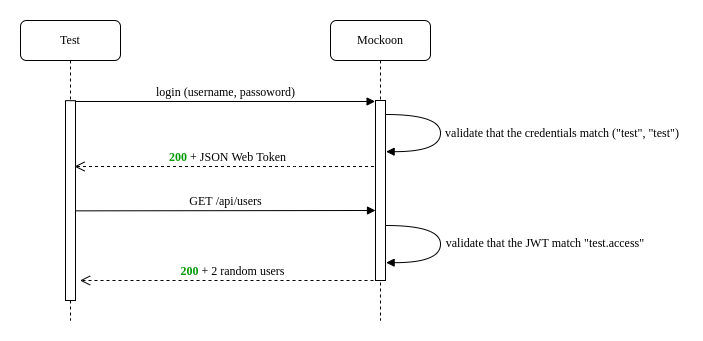

The diagram above was exported from draw.io. Its source (the exported page's mxGraphModel, read from the mxfile embedded in the PNG):
<mxGraphModel dx="1138" dy="337" grid="1" gridSize="10" guides="1" tooltips="1" connect="1" arrows="1" fold="1" page="1" pageScale="1" pageWidth="1100" pageHeight="850" background="none" math="0" shadow="0">
  <root>
    <mxCell id="0" />
    <mxCell id="1" parent="0" />
    <mxCell id="7baba1c4bc27f4b0-4" value="Mockoon" style="shape=umlLifeline;perimeter=lifelinePerimeter;whiteSpace=wrap;html=1;container=1;collapsible=0;recursiveResize=0;outlineConnect=0;rounded=1;shadow=0;comic=0;labelBackgroundColor=none;strokeWidth=1;fontFamily=Verdana;fontSize=12;align=center;" parent="1" vertex="1">
      <mxGeometry x="410" y="80" width="100" height="300" as="geometry" />
    </mxCell>
    <mxCell id="XcNYr8riRGeTvErRI5fC-2" value="" style="html=1;verticalAlign=bottom;endArrow=block;labelBackgroundColor=none;fontFamily=Verdana;fontSize=12;elbow=vertical;edgeStyle=orthogonalEdgeStyle;curved=1;entryX=1.062;entryY=0.262;entryPerimeter=0;exitX=1.038;exitY=0.345;exitPerimeter=0;entryDx=0;entryDy=0;" edge="1" parent="7baba1c4bc27f4b0-4">
      <mxGeometry x="0.1054" y="120" relative="1" as="geometry">
        <mxPoint x="55.00000000000023" y="93.99999999999997" as="sourcePoint" />
        <mxPoint x="55.62000000000012" y="131.16000000000003" as="targetPoint" />
        <Array as="points">
          <mxPoint x="110" y="94" />
          <mxPoint x="110" y="131" />
        </Array>
        <mxPoint as="offset" />
      </mxGeometry>
    </mxCell>
    <mxCell id="XcNYr8riRGeTvErRI5fC-1" value="&lt;b&gt;&lt;font color=&quot;#009900&quot;&gt;200&lt;/font&gt;&lt;/b&gt; + JSON Web Token" style="html=1;verticalAlign=bottom;endArrow=open;dashed=1;endSize=8;labelBackgroundColor=none;fontFamily=Verdana;fontSize=12;edgeStyle=elbowEdgeStyle;elbow=vertical;" edge="1" parent="7baba1c4bc27f4b0-4" source="7baba1c4bc27f4b0-4">
      <mxGeometry relative="1" as="geometry">
        <mxPoint x="-256" y="146" as="targetPoint" />
        <Array as="points">
          <mxPoint x="-36" y="146" />
          <mxPoint x="-6" y="146" />
        </Array>
        <mxPoint x="39" y="146" as="sourcePoint" />
      </mxGeometry>
    </mxCell>
    <mxCell id="XcNYr8riRGeTvErRI5fC-6" value="" style="html=1;verticalAlign=bottom;endArrow=block;labelBackgroundColor=none;fontFamily=Verdana;fontSize=12;elbow=vertical;edgeStyle=orthogonalEdgeStyle;curved=1;entryX=1.062;entryY=0.262;entryPerimeter=0;exitX=1.038;exitY=0.345;exitPerimeter=0;entryDx=0;entryDy=0;" edge="1" parent="7baba1c4bc27f4b0-4">
      <mxGeometry x="0.0916" y="110" relative="1" as="geometry">
        <mxPoint x="55.00000000000023" y="205" as="sourcePoint" />
        <mxPoint x="55.62000000000012" y="242.16000000000003" as="targetPoint" />
        <Array as="points">
          <mxPoint x="110" y="205" />
          <mxPoint x="110" y="242" />
        </Array>
        <mxPoint as="offset" />
      </mxGeometry>
    </mxCell>
    <mxCell id="7baba1c4bc27f4b0-8" value="Test" style="shape=umlLifeline;perimeter=lifelinePerimeter;whiteSpace=wrap;html=1;container=1;collapsible=0;recursiveResize=0;outlineConnect=0;rounded=1;shadow=0;comic=0;labelBackgroundColor=none;strokeWidth=1;fontFamily=Verdana;fontSize=12;align=center;" parent="1" vertex="1">
      <mxGeometry x="100" y="80" width="100" height="300" as="geometry" />
    </mxCell>
    <mxCell id="7baba1c4bc27f4b0-9" value="" style="html=1;points=[];perimeter=orthogonalPerimeter;rounded=0;shadow=0;comic=0;labelBackgroundColor=none;strokeWidth=1;fontFamily=Verdana;fontSize=12;align=center;" parent="7baba1c4bc27f4b0-8" vertex="1">
      <mxGeometry x="45" y="80.17" width="10" height="199.83" as="geometry" />
    </mxCell>
    <mxCell id="7baba1c4bc27f4b0-11" value="login (username, passoword)" style="html=1;verticalAlign=bottom;endArrow=block;entryX=-0.04;entryY=0.006;labelBackgroundColor=none;fontFamily=Verdana;fontSize=12;edgeStyle=elbowEdgeStyle;elbow=vertical;entryDx=0;entryDy=0;entryPerimeter=0;" parent="1" source="7baba1c4bc27f4b0-9" edge="1">
      <mxGeometry relative="1" as="geometry">
        <mxPoint x="220" y="170.17000000000002" as="sourcePoint" />
        <mxPoint x="454.6" y="161.08000000000004" as="targetPoint" />
      </mxGeometry>
    </mxCell>
    <mxCell id="XcNYr8riRGeTvErRI5fC-3" value="" style="html=1;points=[];perimeter=orthogonalPerimeter;rounded=0;shadow=0;comic=0;labelBackgroundColor=none;strokeWidth=1;fontFamily=Verdana;fontSize=12;align=center;" vertex="1" parent="1">
      <mxGeometry x="455" y="160" width="10" height="180" as="geometry" />
    </mxCell>
    <mxCell id="XcNYr8riRGeTvErRI5fC-4" value="&lt;b&gt;&lt;font color=&quot;#009900&quot;&gt;200&lt;/font&gt;&lt;/b&gt; + 2 random users" style="html=1;verticalAlign=bottom;endArrow=open;dashed=1;endSize=8;labelBackgroundColor=none;fontFamily=Verdana;fontSize=12;edgeStyle=elbowEdgeStyle;elbow=vertical;" edge="1" parent="1">
      <mxGeometry relative="1" as="geometry">
        <mxPoint x="159.5" y="340" as="targetPoint" />
        <Array as="points">
          <mxPoint x="379.5" y="340" />
          <mxPoint x="409.5" y="340" />
        </Array>
        <mxPoint x="465" y="340" as="sourcePoint" />
      </mxGeometry>
    </mxCell>
    <mxCell id="XcNYr8riRGeTvErRI5fC-5" value="GET /api/users" style="html=1;verticalAlign=bottom;endArrow=block;entryX=-0.04;entryY=0.006;labelBackgroundColor=none;fontFamily=Verdana;fontSize=12;edgeStyle=elbowEdgeStyle;elbow=vertical;entryDx=0;entryDy=0;entryPerimeter=0;" edge="1" parent="1">
      <mxGeometry relative="1" as="geometry">
        <mxPoint x="155.4" y="270.3457142857143" as="sourcePoint" />
        <mxPoint x="454.9999999999999" y="270.14000000000004" as="targetPoint" />
      </mxGeometry>
    </mxCell>
    <mxCell id="XcNYr8riRGeTvErRI5fC-7" value="&lt;span style=&quot;font-family: &amp;#34;verdana&amp;#34;&quot;&gt;validate that the JWT match &quot;test.access&quot;&lt;/span&gt;" style="text;html=1;strokeColor=none;fillColor=none;align=center;verticalAlign=middle;whiteSpace=wrap;rounded=0;" vertex="1" parent="1">
      <mxGeometry x="520" y="288" width="210" height="30" as="geometry" />
    </mxCell>
    <mxCell id="XcNYr8riRGeTvErRI5fC-8" value="&lt;span style=&quot;font-family: &amp;#34;verdana&amp;#34;&quot;&gt;validate that the credentials match (&quot;test&quot;, &quot;test&quot;)&lt;/span&gt;" style="text;html=1;strokeColor=none;fillColor=none;align=center;verticalAlign=middle;whiteSpace=wrap;rounded=0;" vertex="1" parent="1">
      <mxGeometry x="522" y="178" width="240" height="30" as="geometry" />
    </mxCell>
  </root>
</mxGraphModel>